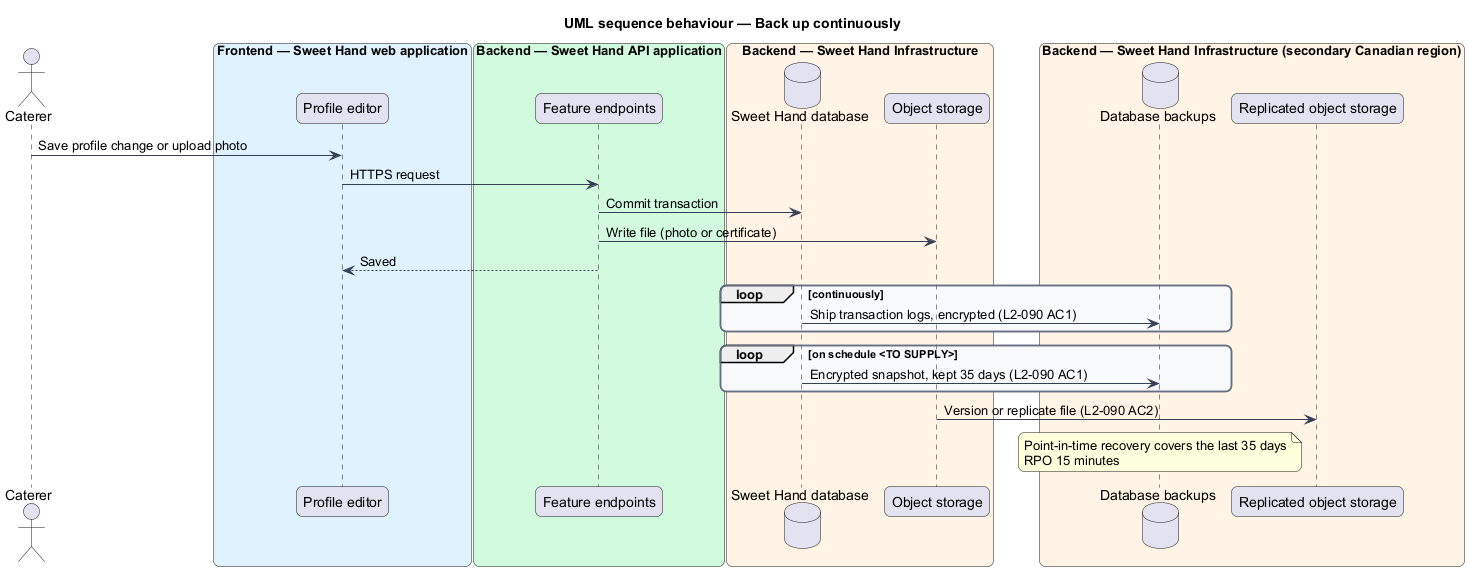

The diagram above was rendered by PlantUML. Its source (embedded in the PNG):
@startuml
title UML sequence behaviour — Back up continuously
skinparam backgroundColor #FFFFFF
skinparam shadowing false
skinparam roundcorner 12
skinparam defaultFontName Arial
skinparam ArrowColor #344054
skinparam rectangle {
  BorderColor #344054
  FontColor #101828
}
skinparam package {
  BorderColor #667085
  FontColor #101828
  BackgroundColor #F9FAFB
}
actor "Caterer" as actor
box "Frontend — Sweet Hand web application" #E0F2FE
  participant "Profile editor" as page
end box
box "Backend — Sweet Hand API application" #D1FADF
  participant "Feature endpoints" as ep
end box
box "Backend — Sweet Hand Infrastructure" #FFF4E5
  database "Sweet Hand database" as db
  participant "Object storage" as storage
end box
box "Backend — Sweet Hand Infrastructure (secondary Canadian region)" #FFF4E5
  database "Database backups" as dbbackup
  participant "Replicated object storage" as replica
end box
actor -> page : Save profile change or upload photo
page -> ep : HTTPS request
ep -> db : Commit transaction
ep -> storage : Write file (photo or certificate)
ep --> page : Saved
loop continuously
  db -> dbbackup : Ship transaction logs, encrypted (L2-090 AC1)
end
loop on schedule <TO SUPPLY>
  db -> dbbackup : Encrypted snapshot, kept 35 days (L2-090 AC1)
end
storage -> replica : Version or replicate file (L2-090 AC2)
note over dbbackup : Point-in-time recovery covers the last 35 days\nRPO 15 minutes
@enduml